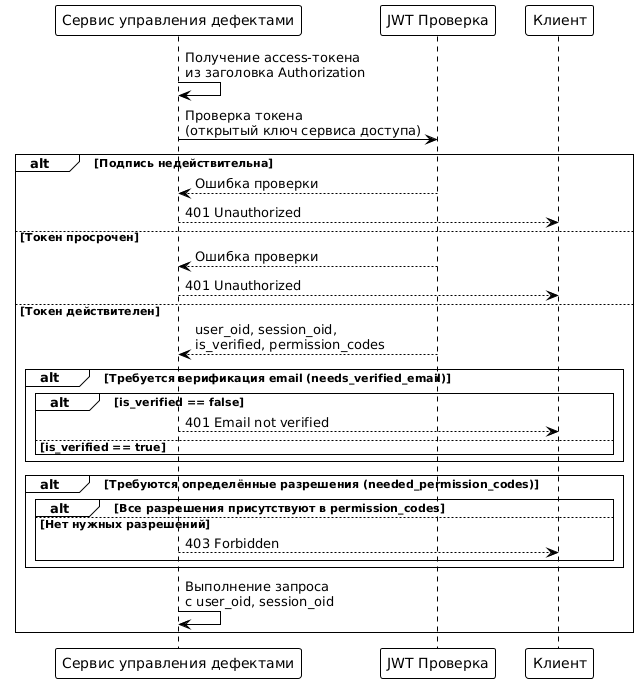

The diagram above was rendered by PlantUML. Its source (embedded in the PNG):
@startuml
!theme plain

participant "Сервис управления дефектами" as Defect
participant "JWT Проверка" as JWT

Defect -> Defect: Получение access-токена\nиз заголовка Authorization

Defect -> JWT: Проверка токена\n(открытый ключ сервиса доступа)

alt Подпись недействительна
    JWT --> Defect: Ошибка проверки
    Defect --> "Клиент": 401 Unauthorized
else Токен просрочен
    JWT --> Defect: Ошибка проверки
    Defect --> "Клиент": 401 Unauthorized
else Токен действителен
    JWT --> Defect: user_oid, session_oid,\nis_verified, permission_codes
    
    alt Требуется верификация email (needs_verified_email)
        alt is_verified == false
            Defect --> "Клиент": 401 Email not verified
        else is_verified == true
            ' Продолжаем
        end
    end
    
    alt Требуются определённые разрешения (needed_permission_codes)
        alt Все разрешения присутствуют в permission_codes
            ' Продолжаем
        else Нет нужных разрешений
            Defect --> "Клиент": 403 Forbidden
        end
    end
    
    Defect -> Defect: Выполнение запроса\nс user_oid, session_oid
end
@enduml